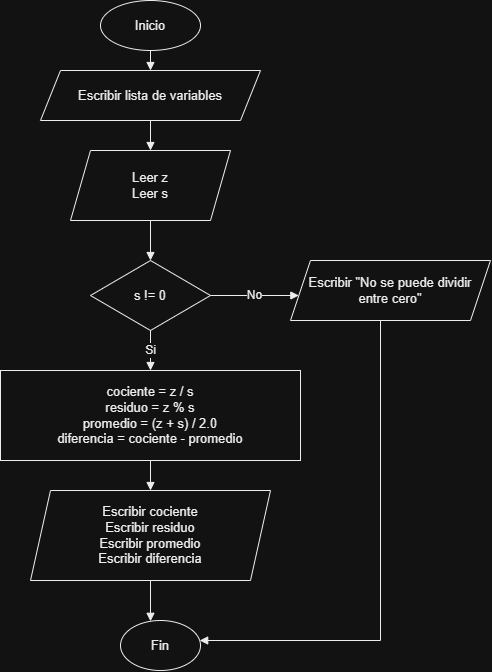

The diagram above was exported from draw.io. Its source (the exported page's mxGraphModel, read from the mxfile embedded in the PNG):
<mxGraphModel dx="1586" dy="709" grid="1" gridSize="10" guides="1" tooltips="1" connect="1" arrows="1" fold="1" page="1" pageScale="1" pageWidth="850" pageHeight="1200" math="0" shadow="0">
  <root>
    <mxCell id="0" />
    <mxCell id="1" parent="0" />
    <mxCell id="2" parent="1" style="ellipse;whiteSpace=wrap;html=1;aspect=fixed;fontSize=13;fontFamily=Arial;align=center;verticalAlign=middle;fillColor=#FFFFFF;fontColor=#000000;strokeColor=#000000;" value="Inicio" vertex="1">
      <mxGeometry height="50" width="100" x="220" y="20" as="geometry" />
    </mxCell>
    <mxCell id="3" parent="1" style="shape=parallelogram;perimeter=parallelogramPerimeter;whiteSpace=wrap;html=1;fixedSize=1;fontSize=13;fontFamily=Arial;align=center;verticalAlign=middle;fillColor=#FFFFFF;fontColor=#000000;strokeColor=#000000;" value="Escribir lista de variables" vertex="1">
      <mxGeometry height="50" width="220" x="160" y="90" as="geometry" />
    </mxCell>
    <mxCell id="4" parent="1" style="shape=parallelogram;perimeter=parallelogramPerimeter;whiteSpace=wrap;html=1;fixedSize=1;fontSize=13;fontFamily=Arial;align=center;verticalAlign=middle;fillColor=#FFFFFF;fontColor=#000000;strokeColor=#000000;" value="Leer z&#10;Leer s" vertex="1">
      <mxGeometry height="70" width="160" x="190" y="170" as="geometry" />
    </mxCell>
    <mxCell id="5" parent="1" style="rhombus;whiteSpace=wrap;html=1;fontSize=13;fontFamily=Arial;align=center;verticalAlign=middle;fillColor=#FFFFFF;fontColor=#000000;strokeColor=#000000;" value="s != 0" vertex="1">
      <mxGeometry height="70" width="120" x="210" y="280" as="geometry" />
    </mxCell>
    <mxCell id="6" parent="1" style="rounded=0;whiteSpace=wrap;html=1;fontSize=13;fontFamily=Arial;align=center;verticalAlign=middle;fillColor=#FFFFFF;fontColor=#000000;strokeColor=#000000;" value="cociente = z / s&#10;residuo = z % s&#10;promedio = (z + s) / 2.0&#10;diferencia = cociente - promedio" vertex="1">
      <mxGeometry height="90" width="300" x="120" y="390" as="geometry" />
    </mxCell>
    <mxCell id="7" parent="1" style="shape=parallelogram;perimeter=parallelogramPerimeter;whiteSpace=wrap;html=1;fixedSize=1;fontSize=13;fontFamily=Arial;align=center;verticalAlign=middle;fillColor=#FFFFFF;fontColor=#000000;strokeColor=#000000;" value="Escribir cociente&#10;Escribir residuo&#10;Escribir promedio&#10;Escribir diferencia" vertex="1">
      <mxGeometry height="90" width="240" x="150" y="510" as="geometry" />
    </mxCell>
    <mxCell id="8" parent="1" style="shape=parallelogram;perimeter=parallelogramPerimeter;whiteSpace=wrap;html=1;fixedSize=1;fontSize=13;fontFamily=Arial;align=center;verticalAlign=middle;fillColor=#FFFFFF;fontColor=#000000;strokeColor=#000000;" value="Escribir &quot;No se puede dividir&#10;entre cero&quot;" vertex="1">
      <mxGeometry height="60" width="200" x="410" y="280" as="geometry" />
    </mxCell>
    <mxCell id="9" parent="1" style="ellipse;whiteSpace=wrap;html=1;aspect=fixed;fontSize=13;fontFamily=Arial;align=center;verticalAlign=middle;fillColor=#FFFFFF;fontColor=#000000;strokeColor=#000000;" value="Fin" vertex="1">
      <mxGeometry height="50" width="80" x="240" y="640" as="geometry" />
    </mxCell>
    <mxCell id="1000" edge="1" parent="1" source="2" style="endArrow=block;html=1;rounded=0;orthogonalLoop=1;jettySize=auto;orthogonal=1;strokeColor=#000000;fontColor=#000000;fontSize=12;" target="3" value="">
      <mxGeometry relative="1" as="geometry" />
    </mxCell>
    <mxCell id="1001" edge="1" parent="1" source="3" style="endArrow=block;html=1;rounded=0;orthogonalLoop=1;jettySize=auto;orthogonal=1;strokeColor=#000000;fontColor=#000000;fontSize=12;" target="4" value="">
      <mxGeometry relative="1" as="geometry" />
    </mxCell>
    <mxCell id="1002" edge="1" parent="1" source="4" style="endArrow=block;html=1;rounded=0;orthogonalLoop=1;jettySize=auto;orthogonal=1;strokeColor=#000000;fontColor=#000000;fontSize=12;" target="5" value="">
      <mxGeometry relative="1" as="geometry" />
    </mxCell>
    <mxCell id="1003" edge="1" parent="1" source="6" style="endArrow=block;html=1;rounded=0;orthogonalLoop=1;jettySize=auto;orthogonal=1;strokeColor=#000000;fontColor=#000000;fontSize=12;" target="7" value="">
      <mxGeometry relative="1" as="geometry" />
    </mxCell>
    <mxCell id="1004" edge="1" parent="1" source="7" style="endArrow=block;html=1;rounded=0;orthogonalLoop=1;jettySize=auto;orthogonal=1;strokeColor=#000000;fontColor=#000000;fontSize=12;" target="9" value="">
      <mxGeometry relative="1" as="geometry" />
    </mxCell>
    <mxCell id="1005" edge="1" parent="1" source="8" style="endArrow=block;html=1;rounded=0;orthogonalLoop=1;jettySize=auto;orthogonal=1;strokeColor=#000000;fontColor=#000000;fontSize=12;" target="9" value="">
      <mxGeometry relative="1" as="geometry">
        <Array as="points">
          <mxPoint x="500" y="660" />
        </Array>
      </mxGeometry>
    </mxCell>
    <mxCell id="1006" edge="1" parent="1" source="5" style="endArrow=block;html=1;rounded=0;orthogonalLoop=1;jettySize=auto;orthogonal=1;strokeColor=#000000;fontColor=#000000;fontSize=12;" target="6" value="Si">
      <mxGeometry relative="1" as="geometry" />
    </mxCell>
    <mxCell id="1007" edge="1" parent="1" source="5" style="endArrow=block;html=1;rounded=0;orthogonalLoop=1;jettySize=auto;orthogonal=1;strokeColor=#000000;fontColor=#000000;fontSize=12;" target="8" value="No">
      <mxGeometry relative="1" as="geometry" />
    </mxCell>
  </root>
</mxGraphModel>